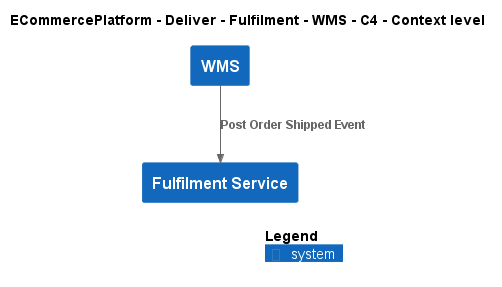

The diagram above was rendered by PlantUML. Its source (embedded in the PNG):
@startuml
!include ..\..\..\..\..\.c4s\C4_Context.puml

AddElementTag("c4interflow:lifecycle:new", $bgColor=green, $fontColor=#ffffff, $borderColor=green, $shadowing="False")
AddElementTag("c4interflow:lifecycle:changed", $bgColor=orange, $fontColor=#ffffff, $borderColor=orange, $shadowing="False")
AddElementTag("c4interflow:lifecycle:removed", $bgColor=red, $fontColor=#ffffff, $borderColor=red, $shadowing="False")

AddRelTag("c4interflow:lifecycle:new", $textColor=green, $lineColor=green)
AddRelTag("c4interflow:lifecycle:changed", $textColor=orange, $lineColor=orange)
AddRelTag("c4interflow:lifecycle:removed", $textColor=red, $lineColor=red)

SHOW_PERSON_PORTRAIT()
LAYOUT_TOP_DOWN()

skinparam linetype polyline

title ECommercePlatform - Deliver - Fulfilment - WMS - C4 - Context level

System(ECommercePlatform.Deliver.Fulfilment.SoftwareSystems.WMS, "WMS", "")
System(ECommercePlatform.Deliver.Fulfilment.SoftwareSystems.FulfilmentService, "Fulfilment Service", "")

Rel(ECommercePlatform.Deliver.Fulfilment.SoftwareSystems.WMS, ECommercePlatform.Deliver.Fulfilment.SoftwareSystems.FulfilmentService, "Post Order Shipped Event")


SHOW_LEGEND()
@enduml